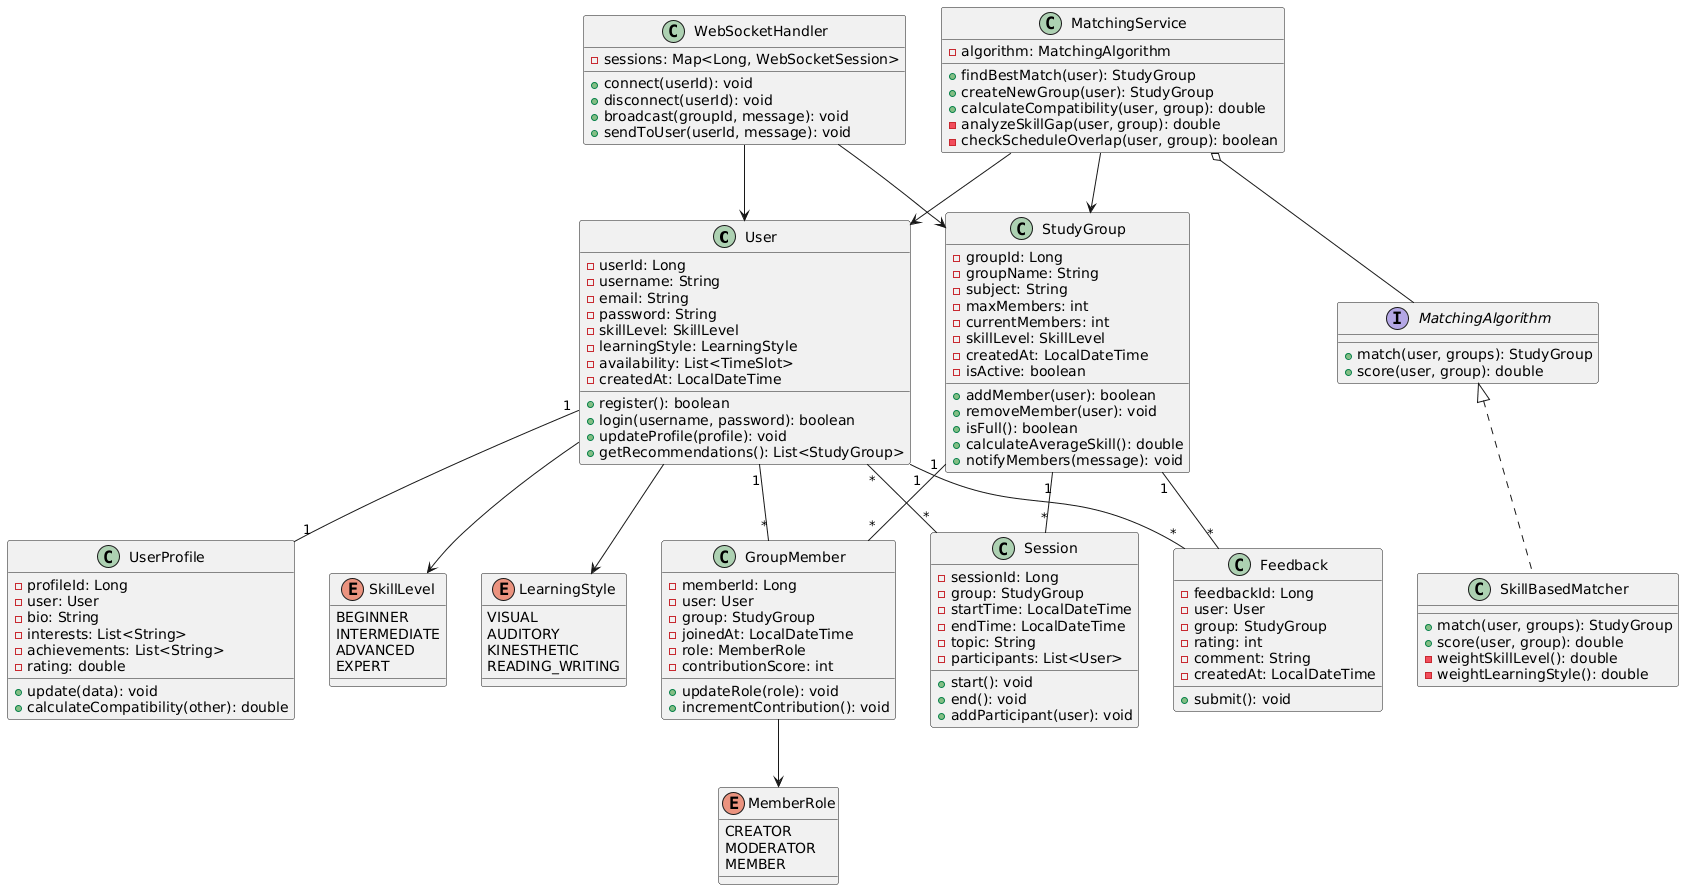

The diagram above was rendered by PlantUML. Its source (embedded in the PNG):
@startuml
class User {
  - userId: Long
  - username: String
  - email: String
  - password: String
  - skillLevel: SkillLevel
  - learningStyle: LearningStyle
  - availability: List<TimeSlot>
  - createdAt: LocalDateTime
  + register(): boolean
  + login(username, password): boolean
  + updateProfile(profile): void
  + getRecommendations(): List<StudyGroup>
}

class UserProfile {
  - profileId: Long
  - user: User
  - bio: String
  - interests: List<String>
  - achievements: List<String>
  - rating: double
  + update(data): void
  + calculateCompatibility(other): double
}

class StudyGroup {
  - groupId: Long
  - groupName: String
  - subject: String
  - maxMembers: int
  - currentMembers: int
  - skillLevel: SkillLevel
  - createdAt: LocalDateTime
  - isActive: boolean
  + addMember(user): boolean
  + removeMember(user): void
  + isFull(): boolean
  + calculateAverageSkill(): double
  + notifyMembers(message): void
}

class GroupMember {
  - memberId: Long
  - user: User
  - group: StudyGroup
  - joinedAt: LocalDateTime
  - role: MemberRole
  - contributionScore: int
  + updateRole(role): void
  + incrementContribution(): void
}

class MatchingService {
  - algorithm: MatchingAlgorithm
  + findBestMatch(user): StudyGroup
  + createNewGroup(user): StudyGroup
  + calculateCompatibility(user, group): double
  - analyzeSkillGap(user, group): double
  - checkScheduleOverlap(user, group): boolean
}

interface MatchingAlgorithm {
  + match(user, groups): StudyGroup
  + score(user, group): double
}

class SkillBasedMatcher {
  + match(user, groups): StudyGroup
  + score(user, group): double
  - weightSkillLevel(): double
  - weightLearningStyle(): double
}

class Session {
  - sessionId: Long
  - group: StudyGroup
  - startTime: LocalDateTime
  - endTime: LocalDateTime
  - topic: String
  - participants: List<User>
  + start(): void
  + end(): void
  + addParticipant(user): void
}

class Feedback {
  - feedbackId: Long
  - user: User
  - group: StudyGroup
  - rating: int
  - comment: String
  - createdAt: LocalDateTime
  + submit(): void
}

class WebSocketHandler {
  - sessions: Map<Long, WebSocketSession>
  + connect(userId): void
  + disconnect(userId): void
  + broadcast(groupId, message): void
  + sendToUser(userId, message): void
}

enum SkillLevel {
  BEGINNER
  INTERMEDIATE
  ADVANCED
  EXPERT
}

enum LearningStyle {
  VISUAL
  AUDITORY
  KINESTHETIC
  READING_WRITING
}

enum MemberRole {
  CREATOR
  MODERATOR
  MEMBER
}

' Relationships
User "1" -- "1" UserProfile
User "1" -- "*" GroupMember
StudyGroup "1" -- "*" GroupMember
StudyGroup "1" -- "*" Session
User "*" -- "*" Session
User "1" -- "*" Feedback
StudyGroup "1" -- "*" Feedback
MatchingService --> StudyGroup
MatchingService --> User
MatchingService o-- MatchingAlgorithm
MatchingAlgorithm <|.. SkillBasedMatcher
WebSocketHandler --> StudyGroup
WebSocketHandler --> User
User --> SkillLevel
User --> LearningStyle
GroupMember --> MemberRole
@enduml